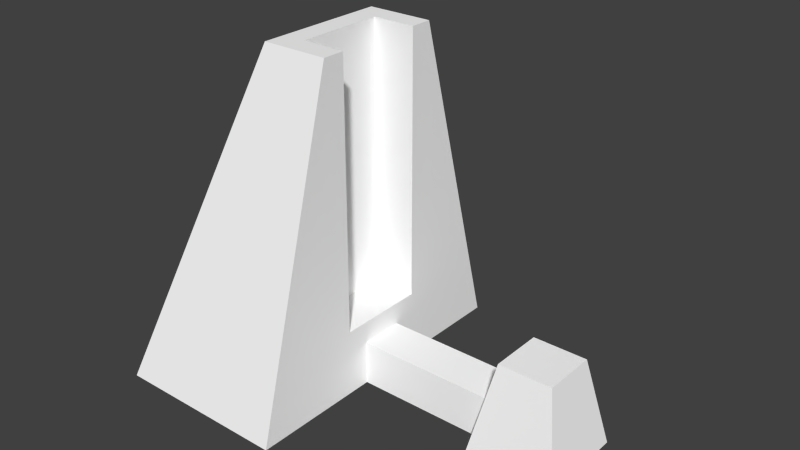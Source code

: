 # Source: labo1.blend  (saved by Blender 2.70.5; exported with 4.5.12 LTS)
import bpy
from mathutils import Matrix  # noqa: F401  (used for matrix-valued properties, if any)

bpy.ops.wm.read_factory_settings(use_empty=True)
scene = bpy.context.scene
scene.name = 'Scene'

# ---- collections
col_collection_1 = bpy.data.collections.new('Collection 1'); scene.collection.children.link(col_collection_1)

# ---- materials (node trees are filled in below, after node groups)
mat_colobotmesh_mat_1 = bpy.data.materials.new('ColobotMesh_mat_1')
mat_colobotmesh_mat_1.alpha_threshold = 0.0
mat_colobotmesh_mat_1.use_transparent_shadow = False
mat_colobotmesh_mat_1.diffuse_color = (1.0, 1.0, 1.0, 1.0)
mat_colobotmesh_mat_1.specular_color = (0.0, 0.0, 0.0)
mat_colobotmesh_mat_1.roughness = 0.5
mat_colobotmesh_mat_2 = bpy.data.materials.new('ColobotMesh_mat_2')
mat_colobotmesh_mat_2.alpha_threshold = 0.0
mat_colobotmesh_mat_2.use_transparent_shadow = False
mat_colobotmesh_mat_2.diffuse_color = (1.0, 1.0, 1.0, 1.0)
mat_colobotmesh_mat_2.specular_color = (0.0, 0.0, 0.0)
mat_colobotmesh_mat_2.roughness = 0.5
mat_colobotmesh_mat_3 = bpy.data.materials.new('ColobotMesh_mat_3')
mat_colobotmesh_mat_3.alpha_threshold = 0.0
mat_colobotmesh_mat_3.use_transparent_shadow = False
mat_colobotmesh_mat_3.diffuse_color = (1.0, 1.0, 1.0, 1.0)
mat_colobotmesh_mat_3.specular_color = (0.0, 0.0, 0.0)
mat_colobotmesh_mat_3.roughness = 0.5
mat_colobotmesh_mat_4 = bpy.data.materials.new('ColobotMesh_mat_4')
mat_colobotmesh_mat_4.alpha_threshold = 0.0
mat_colobotmesh_mat_4.use_transparent_shadow = False
mat_colobotmesh_mat_4.diffuse_color = (1.0, 1.0, 1.0, 1.0)
mat_colobotmesh_mat_4.specular_color = (0.0, 0.0, 0.0)
mat_colobotmesh_mat_4.roughness = 0.5

# ---- material node trees

# ---- world
world_world = bpy.data.worlds.new('World'); scene.world = world_world
world_world.color = (0.05088, 0.05088, 0.05088)
world_world.use_sun_shadow = False
world_world.sun_shadow_jitter_overblur = 0.0
world_world.cycles.sampling_method = 'MANUAL'
world_world.cycles.sample_map_resolution = 256

# ---- meshes
me_colobotmesh = bpy.data.meshes.new('ColobotMesh_')
me_colobotmesh.from_pydata([(-8.028, 2.0, 2.0), (-1.205, 3.0, -1.205), (1.205, 3.0, 1.205), (1.205, 3.0, -1.205), (-1.205, 3.0, 1.205), (2.0, -1.0, -2.0), (-2.0, -1.0, -2.0), (2.0, -1.0, 2.0), (-2.0, -1.0, 2.0), (-8.028, -1.009, -7.0), (-8.028, 2.0, -2.0), (-8.028, -1.009, 7.0), (-11.03, 14.02, 3.0), (-16.03, -1.009, 7.0), (-16.03, -1.009, -7.0), (-11.03, 14.02, -3.0), (-10.0, 14.02, -2.0), (-10.0, 14.02, 2.0), (-8.028, 14.02, -3.0), (-8.069, 1.0, -1.0), (-8.069, 1.0, 1.0), (-1.069, 1.0, 1.0), (-1.069, 1.0, -1.0), (-8.028, 14.02, 3.0), (-8.028, 14.02, -2.0), (-8.028, 14.02, 2.0), (-10.0, 2.0, 2.0), (-10.0, 2.0, -2.0), (-8.069, -1.0, 1.0), (-1.069, -1.0, 1.0), (-1.069, -1.0, -1.0), (-8.069, -1.0, -1.0)], [], [(14, 15, 18), (19, 20, 21), (21, 22, 19), (2, 3, 1), (1, 4, 2), (3, 5, 6), (6, 1, 3), (2, 7, 5), (5, 3, 2), (4, 8, 7), (7, 2, 4), (1, 6, 8), (8, 4, 1), (12, 16, 15), (16, 12, 17), (18, 9, 14), (0, 9, 10), (9, 0, 11), (12, 13, 11), (11, 23, 12), (15, 14, 13), (13, 12, 15), (16, 18, 15), (17, 12, 23), (24, 18, 16), (0, 23, 11), (10, 9, 18), (25, 23, 0), (18, 24, 10), (23, 25, 17), (26, 16, 17), (16, 26, 27), (27, 24, 16), (24, 27, 10), (17, 25, 26), (0, 26, 25), (27, 0, 10), (0, 27, 26), (21, 20, 28), (28, 29, 21), (22, 30, 31), (31, 19, 22)])
me_colobotmesh.polygons.foreach_set('material_index', [3, 2, 2, 0, 0, 1, 1, 1, 1, 1, 1, 1, 1, 2, 2, 3, 3, 3, 3, 3, 3, 3, 2, 2, 2, 3, 3, 3, 3, 2, 2, 2, 2, 2, 2, 2, 2, 2, 2, 2, 2, 2])
_uv = me_colobotmesh.uv_layers.new(name='UV_1')
_uv.uv.foreach_set('vector', [0.5957, 0.502, 0.7715, 0.8887, 0.877, 0.8887, 0.6035, 0.9863, 0.6035, 0.9941, 0.6113, 0.9941, 0.6113, 0.9941, 0.6113, 0.9863, 0.6035, 0.9863, 0.8105, 0.998, 0.8105, 0.9707, 0.7832, 0.9707, 0.7832, 0.9707, 0.7832, 0.998, 0.8105, 0.998, 0.6991, 0.5293, 0.748, 0.3145, 0.502, 0.3145, 0.502, 0.3145, 0.5509, 0.5293, 0.6991, 0.5293, 0.6991, 0.5293, 0.748, 0.3145, 0.502, 0.3145, 0.502, 0.3145, 0.5509, 0.5293, 0.6991, 0.5293, 0.5509, 0.5293, 0.502, 0.3145, 0.748, 0.3145, 0.748, 0.3145, 0.6991, 0.5293, 0.5509, 0.5293, 0.5509, 0.5293, 0.502, 0.3145, 0.748, 0.3145, 0.748, 0.3145, 0.6991, 0.5293, 0.5509, 0.5293, 0.584, 0.9922, 0.5775, 0.9844, 0.5762, 0.9922, 0.5775, 0.9844, 0.584, 0.9922, 0.5827, 0.9844, 0.877, 0.8887, 0.877, 0.502, 0.5957, 0.502, 0.8209, 0.095, 0.502, 0.01758, 0.6791, 0.095, 0.502, 0.01758, 0.8209, 0.095, 0.998, 0.01758, 0.7715, 0.8887, 0.5957, 0.502, 0.877, 0.502, 0.877, 0.502, 0.877, 0.8887, 0.7715, 0.8887, 0.6437, 0.4043, 0.502, 0.01758, 0.998, 0.01758, 0.998, 0.01758, 0.8563, 0.4043, 0.6437, 0.4043, 0.5775, 0.9844, 0.5762, 0.9922, 0.5762, 0.9922, 0.5827, 0.9844, 0.584, 0.9922, 0.584, 0.9922, 0.5775, 0.9922, 0.5762, 0.9922, 0.5775, 0.9844, 0.8209, 0.095, 0.8563, 0.4043, 0.998, 0.01758, 0.6791, 0.095, 0.502, 0.01758, 0.6437, 0.4043, 0.8209, 0.4043, 0.8563, 0.4043, 0.8209, 0.095, 0.6437, 0.4043, 0.6791, 0.4043, 0.6791, 0.095, 0.584, 0.9922, 0.5762, 0.9922, 0.5762, 0.9844, 0.666, 0.9863, 0.6582, 0.9941, 0.666, 0.9941, 0.6582, 0.9941, 0.666, 0.9863, 0.6582, 0.9863, 0.6582, 0.9863, 0.666, 0.9941, 0.6582, 0.9941, 0.666, 0.9941, 0.6582, 0.9863, 0.666, 0.9863, 0.6582, 0.9941, 0.666, 0.9941, 0.6582, 0.9863, 0.666, 0.9863, 0.6582, 0.9863, 0.666, 0.9941, 0.6582, 0.9863, 0.666, 0.9941, 0.666, 0.9863, 0.666, 0.9941, 0.6582, 0.9863, 0.6582, 0.9941, 0.6113, 0.9941, 0.6035, 0.9941, 0.6035, 0.9863, 0.6035, 0.9863, 0.6113, 0.9863, 0.6113, 0.9941, 0.6113, 0.9941, 0.6113, 0.9863, 0.6035, 0.9863, 0.6035, 0.9863, 0.6035, 0.9941, 0.6113, 0.9941])
_uv.active_render = True
_uv = me_colobotmesh.uv_layers.new(name='UV_2')
_uv.uv.foreach_set('vector', [1.978e-08, 0.0, 0.2773, 1.0, 0.4438, 1.0, 0.4415, 0.4286, 0.4415, 0.5714, 0.8298, 0.5714, 0.8298, 0.5714, 0.8298, 0.4286, 0.4415, 0.4286, 0.9559, 0.5861, 0.9559, 0.4139, 0.8222, 0.4139, 0.8222, 0.4139, 0.8222, 0.5861, 0.9559, 0.5861, 0.9559, 0.2668, 1.0, 0.000584, 0.7781, 0.000584, 0.7781, 0.000584, 0.8222, 0.2668, 0.9559, 0.2668, 0.5861, 0.2668, 0.6429, 0.000584, 0.3571, 0.000584, 0.3571, 0.000584, 0.4139, 0.2668, 0.5861, 0.2668, 0.8222, 0.2668, 0.7781, 0.000584, 1.0, 0.000584, 1.0, 0.000584, 0.9559, 0.2668, 0.8222, 0.2668, 0.4139, 0.2668, 0.3571, 0.000584, 0.6429, 0.000584, 0.6429, 0.000584, 0.5861, 0.2668, 0.4139, 0.2668, 0.2773, 0.7143, 0.3344, 0.3571, 0.2773, 0.2857, 0.3344, 0.3571, 0.2773, 0.7143, 0.3344, 0.6429, 0.4438, 1.0, 0.4438, 0.0, 1.978e-08, 0.0, 0.6429, 0.2002, -2.235e-08, 0.0, 0.3571, 0.2002, -2.235e-08, 0.0, 0.6429, 0.2002, 1.0, 0.0, 0.2773, 1.0, 1.978e-08, 0.0, 0.4438, 0.0, 0.4438, 0.0, 0.4438, 1.0, 0.2773, 1.0, 0.2857, 1.0, -2.235e-08, 0.0, 1.0, 0.0, 1.0, 0.0, 0.7143, 1.0, 0.2857, 1.0, 0.3344, 0.3571, 0.4438, 0.2857, 0.2773, 0.2857, 0.3344, 0.6429, 0.2773, 0.7143, 0.4438, 0.7143, 0.4438, 0.3571, 0.4438, 0.2857, 0.3344, 0.3571, 0.6429, 0.2002, 0.7143, 1.0, 1.0, 0.0, 0.3571, 0.2002, -2.235e-08, 0.0, 0.2857, 1.0, 0.6429, 1.0, 0.7143, 1.0, 0.6429, 0.2002, 0.2857, 1.0, 0.3571, 1.0, 0.3571, 0.2002, 0.4438, 0.7143, 0.4438, 0.6429, 0.3344, 0.6429, 0.6429, 0.2002, 0.3571, 1.0, 0.6429, 1.0, 0.3571, 1.0, 0.6429, 0.2002, 0.3571, 0.2002, 0.3344, 0.2002, 0.4438, 1.0, 0.3344, 1.0, 0.4438, 1.0, 0.3344, 0.2002, 0.4438, 0.2002, 0.3344, 1.0, 0.4438, 1.0, 0.3344, 0.2002, 0.4438, 0.2002, 0.3344, 0.2002, 0.4438, 1.0, 0.3344, 0.3571, 0.4438, 0.6429, 0.4438, 0.3571, 0.4438, 0.6429, 0.3344, 0.3571, 0.3344, 0.6429, 0.8298, 0.1337, 0.4415, 0.1337, 0.4415, 0.000584, 0.4415, 0.000584, 0.8298, 0.000584, 0.8298, 0.1337, 0.8298, 0.1337, 0.8298, 0.000584, 0.4415, 0.000584, 0.4415, 0.000584, 0.4415, 0.1337, 0.8298, 0.1337])
me_colobotmesh.materials.append(mat_colobotmesh_mat_1)
me_colobotmesh.materials.append(mat_colobotmesh_mat_2)
me_colobotmesh.materials.append(mat_colobotmesh_mat_3)
me_colobotmesh.materials.append(mat_colobotmesh_mat_4)
me_colobotmesh.use_remesh_preserve_volume = False
me_colobotmesh.use_remesh_preserve_attributes = False
me_colobotmesh.use_mirror_vertex_groups = False
me_colobotmesh.update()

# ---- objects
ob_colobotmesh_1 = bpy.data.objects.new('ColobotMesh_1', me_colobotmesh)

# ---- transforms, parenting, visibility, modifiers, constraints
ob_colobotmesh_1.location = (0.0, 0.0, 0.0)
ob_colobotmesh_1.rotation_euler = (1.571, 0.0, 0.0)
ob_colobotmesh_1.lineart.crease_threshold = 0.0

# ---- collection membership
col_collection_1.objects.link(ob_colobotmesh_1)

# ---- scene / render settings (as saved in the file)
scene.frame_start = 1; scene.frame_end = 250; scene.frame_set(1)
scene.render.engine = 'BLENDER_EEVEE_NEXT'
scene.render.resolution_percentage = 50
scene.render.dither_intensity = 0.0
scene.cycles.use_denoising = False
scene.cycles.samples = 10
scene.cycles.sampling_pattern = 'TABULATED_SOBOL'
scene.cycles.light_sampling_threshold = 0.0
scene.cycles.use_adaptive_sampling = False
scene.cycles.use_light_tree = False
scene.cycles.blur_glossy = 0.0
scene.cycles.volume_bounces = 1
scene.cycles.pixel_filter_type = 'GAUSSIAN'
scene.cycles.sample_clamp_indirect = 0.0
scene.view_settings.view_transform = 'Standard'
bpy.context.view_layer.update()

# ---- added for rendering (the .blend has no active camera and no usable light): camera, sun
cam_auto = bpy.data.cameras.new('AutoCamera')
cam_auto.lens = 50.0
cam_auto.sensor_width = 36.0
cam_auto.clip_end = 1000.0
ob_auto_camera = bpy.data.objects.new('AutoCamera', cam_auto)
scene.collection.objects.link(ob_auto_camera)
ob_auto_camera.location = (18.2709, -30.3419, 26.733)
ob_auto_camera.rotation_euler = (1.09748, -7.21219e-08, 0.694738)
scene.camera = ob_auto_camera
light_auto_sun = bpy.data.lights.new('AutoSun', 'SUN')
light_auto_sun.energy = 3.0
light_auto_sun.angle = 0.0523599
ob_auto_sun = bpy.data.objects.new('AutoSun', light_auto_sun)
scene.collection.objects.link(ob_auto_sun)
ob_auto_sun.rotation_euler = (0.872665, 0.174533, 0.523599)
bpy.context.view_layer.update()
